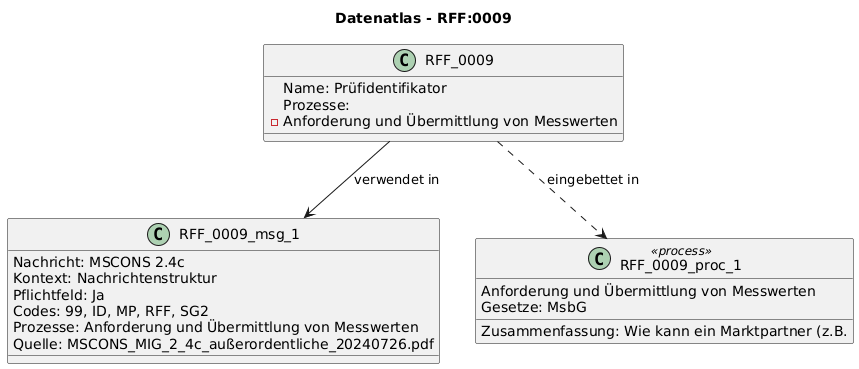

The diagram above was rendered by PlantUML. Its source (embedded in the PNG):
@startuml
title Datenatlas - RFF:0009
class RFF_0009 {
  Name: Prüfidentifikator
  Prozesse:
    - Anforderung und Übermittlung von Messwerten
}
class RFF_0009_msg_1 {
  Nachricht: MSCONS 2.4c
  Kontext: Nachrichtenstruktur
  Pflichtfeld: Ja
  Codes: 99, ID, MP, RFF, SG2
  Prozesse: Anforderung und Übermittlung von Messwerten
  Quelle: MSCONS_MIG_2_4c_außerordentliche_20240726.pdf
}
RFF_0009 --> RFF_0009_msg_1 : verwendet in
class RFF_0009_proc_1 <<process>> {
  Anforderung und Übermittlung von Messwerten
  Gesetze: MsbG
  Zusammenfassung: Wie kann ein Marktpartner (z.B.
}
RFF_0009 ..> RFF_0009_proc_1 : eingebettet in
@enduml